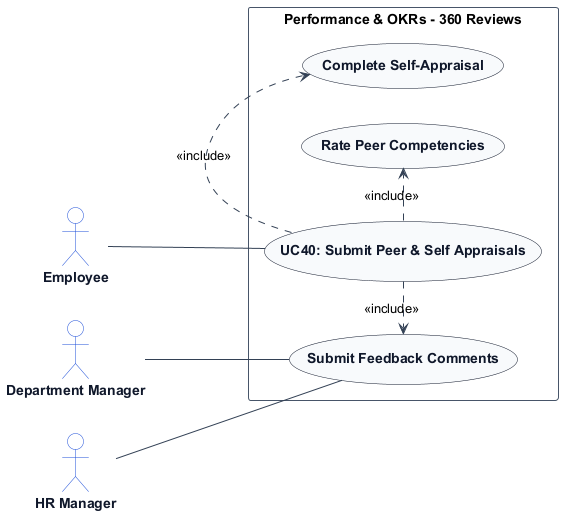

The diagram above was rendered by PlantUML. Its source (embedded in the PNG):
@startuml
left to right direction
skinparam shadowing false
skinparam packageStyle rectangle
skinparam actorStyle stickman

skinparam ArrowColor #334155
skinparam ActorBorderColor #1d4ed8
skinparam ActorBackgroundColor #ffffff
skinparam ActorFontColor #0f172a
skinparam ActorFontStyle bold

skinparam UsecaseBorderColor #0f172a
skinparam UsecaseBackgroundColor #f8fafc
skinparam UsecaseFontColor #0f172a
skinparam UsecaseFontStyle bold

skinparam RectangleBorderColor #475569
skinparam RectangleBackgroundColor #ffffff

actor "Employee" as Employee
actor "Department Manager" as DepartmentManager
actor "HR Manager" as HRManager

rectangle "Performance & OKRs - 360 Reviews" {
    usecase "UC40: Submit Peer & Self Appraisals" as UC_Main
    usecase "Complete Self-Appraisal" as UC_SelfApp
    usecase "Rate Peer Competencies" as UC_RatePeer
    usecase "Submit Feedback Comments" as UC_SubComments

    Employee -- UC_Main
    DepartmentManager -- UC_SubComments
    HRManager -- UC_SubComments
    UC_Main .> UC_SelfApp : <<include>>
    UC_Main .> UC_RatePeer : <<include>>
    UC_Main .> UC_SubComments : <<include>>
}
@enduml